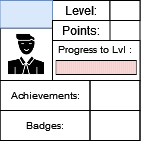

The diagram above was exported from draw.io. Its source (the exported page's mxGraphModel, read from the mxfile embedded in the PNG):
<mxGraphModel dx="53" dy="29" grid="1" gridSize="10" guides="1" tooltips="1" connect="1" arrows="1" fold="1" page="1" pageScale="1" pageWidth="827" pageHeight="1169" math="0" shadow="0">
  <root>
    <mxCell id="0" />
    <mxCell id="1" parent="0" />
    <mxCell id="3fvsm0NUnewVFNn8HCuP-1" value="" style="rounded=0;whiteSpace=wrap;html=1;" parent="1" vertex="1">
      <mxGeometry x="336.5" y="165" width="140" height="140" as="geometry" />
    </mxCell>
    <mxCell id="3fvsm0NUnewVFNn8HCuP-2" value="" style="rounded=0;whiteSpace=wrap;html=1;strokeColor=default;fontSize=10;" parent="1" vertex="1">
      <mxGeometry x="389" y="205" width="87.5" height="40" as="geometry" />
    </mxCell>
    <mxCell id="3fvsm0NUnewVFNn8HCuP-3" value="Level:" style="text;html=1;strokeColor=default;fillColor=none;align=center;verticalAlign=middle;whiteSpace=wrap;rounded=0;" parent="1" vertex="1">
      <mxGeometry x="389" y="165" width="57.5" height="20" as="geometry" />
    </mxCell>
    <mxCell id="3fvsm0NUnewVFNn8HCuP-4" value="" style="rounded=0;whiteSpace=wrap;html=1;strokeColor=default;fontSize=10;" parent="1" vertex="1">
      <mxGeometry x="392.75" y="225" width="80" height="14" as="geometry" />
    </mxCell>
    <mxCell id="3fvsm0NUnewVFNn8HCuP-6" value="Progress to Lvl :" style="text;html=1;strokeColor=none;fillColor=none;align=center;verticalAlign=middle;whiteSpace=wrap;rounded=0;fontSize=10;" parent="1" vertex="1">
      <mxGeometry x="389" y="199" width="85" height="30" as="geometry" />
    </mxCell>
    <mxCell id="3fvsm0NUnewVFNn8HCuP-7" value="" style="shape=image;html=1;verticalAlign=top;verticalLabelPosition=bottom;labelBackgroundColor=#ffffff;imageAspect=0;aspect=fixed;image=https://cdn0.iconfinder.com/data/icons/analytic-investment-and-balanced-scorecard/512/9Man_user_Student_Teacher_Avatar-128.png;strokeColor=default;fontSize=10;imageBorder=default;" parent="1" vertex="1">
      <mxGeometry x="336.5" y="192.5" width="52.5" height="52.5" as="geometry" />
    </mxCell>
    <mxCell id="3fvsm0NUnewVFNn8HCuP-8" value="" style="text;html=1;strokeColor=#6c8ebf;fillColor=#dae8fc;align=center;verticalAlign=middle;whiteSpace=wrap;rounded=0;fontSize=10;" parent="1" vertex="1">
      <mxGeometry x="336.5" y="165" width="52.5" height="27.5" as="geometry" />
    </mxCell>
    <mxCell id="3fvsm0NUnewVFNn8HCuP-9" value="Achievements:" style="text;html=1;strokeColor=default;fillColor=none;align=center;verticalAlign=middle;whiteSpace=wrap;rounded=0;fontSize=10;" parent="1" vertex="1">
      <mxGeometry x="336.5" y="245" width="90" height="30" as="geometry" />
    </mxCell>
    <mxCell id="3fvsm0NUnewVFNn8HCuP-10" value="Badges:" style="text;html=1;strokeColor=default;fillColor=none;align=center;verticalAlign=middle;whiteSpace=wrap;rounded=0;fontSize=10;" parent="1" vertex="1">
      <mxGeometry x="336.5" y="275" width="90" height="30" as="geometry" />
    </mxCell>
    <mxCell id="3fvsm0NUnewVFNn8HCuP-11" value="" style="text;html=1;strokeColor=default;fillColor=none;align=center;verticalAlign=middle;whiteSpace=wrap;rounded=0;fontSize=10;" parent="1" vertex="1">
      <mxGeometry x="426.5" y="245" width="50" height="30" as="geometry" />
    </mxCell>
    <mxCell id="3fvsm0NUnewVFNn8HCuP-12" value="" style="text;html=1;strokeColor=default;fillColor=none;align=center;verticalAlign=middle;whiteSpace=wrap;rounded=0;fontSize=10;" parent="1" vertex="1">
      <mxGeometry x="426.5" y="275" width="50" height="30" as="geometry" />
    </mxCell>
    <mxCell id="3fvsm0NUnewVFNn8HCuP-13" value="" style="rounded=0;whiteSpace=wrap;html=1;strokeColor=default;fontSize=10;" parent="1" vertex="1">
      <mxGeometry x="446.5" y="165" width="30" height="20" as="geometry" />
    </mxCell>
    <mxCell id="3fvsm0NUnewVFNn8HCuP-14" value="Points:" style="text;html=1;strokeColor=default;fillColor=none;align=center;verticalAlign=middle;whiteSpace=wrap;rounded=0;" parent="1" vertex="1">
      <mxGeometry x="389" y="185" width="57.5" height="20" as="geometry" />
    </mxCell>
    <mxCell id="E3l2862HQmyRlfRFLfaY-22" value="" style="rounded=0;whiteSpace=wrap;html=1;strokeColor=none;fontSize=10;fillColor=#f8cecc;" vertex="1" parent="1">
      <mxGeometry x="392.7499999999997" y="225.5" width="2" height="13" as="geometry" />
    </mxCell>
    <mxCell id="E3l2862HQmyRlfRFLfaY-23" value="" style="rounded=0;whiteSpace=wrap;html=1;strokeColor=none;fontSize=10;fillColor=#f8cecc;" vertex="1" parent="1">
      <mxGeometry x="394.7499999999997" y="225.5" width="2" height="13" as="geometry" />
    </mxCell>
    <mxCell id="E3l2862HQmyRlfRFLfaY-24" value="" style="rounded=0;whiteSpace=wrap;html=1;strokeColor=none;fontSize=10;fillColor=#f8cecc;" vertex="1" parent="1">
      <mxGeometry x="396.7499999999997" y="225.5" width="2" height="13" as="geometry" />
    </mxCell>
    <mxCell id="E3l2862HQmyRlfRFLfaY-25" value="" style="rounded=0;whiteSpace=wrap;html=1;strokeColor=none;fontSize=10;fillColor=#f8cecc;" vertex="1" parent="1">
      <mxGeometry x="398.7499999999997" y="225.5" width="2" height="13" as="geometry" />
    </mxCell>
    <mxCell id="E3l2862HQmyRlfRFLfaY-26" value="" style="rounded=0;whiteSpace=wrap;html=1;strokeColor=none;fontSize=10;fillColor=#f8cecc;" vertex="1" parent="1">
      <mxGeometry x="400.7499999999997" y="225.5" width="2" height="13" as="geometry" />
    </mxCell>
    <mxCell id="E3l2862HQmyRlfRFLfaY-27" value="" style="rounded=0;whiteSpace=wrap;html=1;strokeColor=none;fontSize=10;fillColor=#f8cecc;" vertex="1" parent="1">
      <mxGeometry x="402.7499999999997" y="225.5" width="2" height="13" as="geometry" />
    </mxCell>
    <mxCell id="E3l2862HQmyRlfRFLfaY-28" value="" style="rounded=0;whiteSpace=wrap;html=1;strokeColor=none;fontSize=10;fillColor=#f8cecc;" vertex="1" parent="1">
      <mxGeometry x="404.7499999999997" y="225.5" width="2" height="13" as="geometry" />
    </mxCell>
    <mxCell id="E3l2862HQmyRlfRFLfaY-29" value="" style="rounded=0;whiteSpace=wrap;html=1;strokeColor=none;fontSize=10;fillColor=#f8cecc;" vertex="1" parent="1">
      <mxGeometry x="406.7499999999997" y="225.5" width="2" height="13" as="geometry" />
    </mxCell>
    <mxCell id="E3l2862HQmyRlfRFLfaY-30" value="" style="rounded=0;whiteSpace=wrap;html=1;strokeColor=none;fontSize=10;fillColor=#f8cecc;" vertex="1" parent="1">
      <mxGeometry x="408.7499999999997" y="225.5" width="2" height="13" as="geometry" />
    </mxCell>
    <mxCell id="E3l2862HQmyRlfRFLfaY-31" value="" style="rounded=0;whiteSpace=wrap;html=1;strokeColor=none;fontSize=10;fillColor=#f8cecc;" vertex="1" parent="1">
      <mxGeometry x="410.7499999999997" y="225.5" width="2" height="13" as="geometry" />
    </mxCell>
    <mxCell id="E3l2862HQmyRlfRFLfaY-32" value="" style="rounded=0;whiteSpace=wrap;html=1;strokeColor=none;fontSize=10;fillColor=#f8cecc;" vertex="1" parent="1">
      <mxGeometry x="412.7499999999997" y="225.5" width="2" height="13" as="geometry" />
    </mxCell>
    <mxCell id="E3l2862HQmyRlfRFLfaY-33" value="" style="rounded=0;whiteSpace=wrap;html=1;strokeColor=none;fontSize=10;fillColor=#f8cecc;" vertex="1" parent="1">
      <mxGeometry x="414.7499999999997" y="225.5" width="2" height="13" as="geometry" />
    </mxCell>
    <mxCell id="E3l2862HQmyRlfRFLfaY-34" value="" style="rounded=0;whiteSpace=wrap;html=1;strokeColor=none;fontSize=10;fillColor=#f8cecc;" vertex="1" parent="1">
      <mxGeometry x="416.7499999999997" y="225.5" width="2" height="13" as="geometry" />
    </mxCell>
    <mxCell id="E3l2862HQmyRlfRFLfaY-35" value="" style="rounded=0;whiteSpace=wrap;html=1;strokeColor=none;fontSize=10;fillColor=#f8cecc;" vertex="1" parent="1">
      <mxGeometry x="418.7499999999997" y="225.5" width="2" height="13" as="geometry" />
    </mxCell>
    <mxCell id="E3l2862HQmyRlfRFLfaY-36" value="" style="rounded=0;whiteSpace=wrap;html=1;strokeColor=none;fontSize=10;fillColor=#f8cecc;" vertex="1" parent="1">
      <mxGeometry x="420.7499999999997" y="225.5" width="2" height="13" as="geometry" />
    </mxCell>
    <mxCell id="E3l2862HQmyRlfRFLfaY-37" value="" style="rounded=0;whiteSpace=wrap;html=1;strokeColor=none;fontSize=10;fillColor=#f8cecc;" vertex="1" parent="1">
      <mxGeometry x="422.7499999999997" y="225.5" width="2" height="13" as="geometry" />
    </mxCell>
    <mxCell id="E3l2862HQmyRlfRFLfaY-38" value="" style="rounded=0;whiteSpace=wrap;html=1;strokeColor=none;fontSize=10;fillColor=#f8cecc;" vertex="1" parent="1">
      <mxGeometry x="424.7499999999997" y="225.5" width="2" height="13" as="geometry" />
    </mxCell>
    <mxCell id="E3l2862HQmyRlfRFLfaY-39" value="" style="rounded=0;whiteSpace=wrap;html=1;strokeColor=none;fontSize=10;fillColor=#f8cecc;" vertex="1" parent="1">
      <mxGeometry x="426.7499999999997" y="225.5" width="2" height="13" as="geometry" />
    </mxCell>
    <mxCell id="E3l2862HQmyRlfRFLfaY-40" value="" style="rounded=0;whiteSpace=wrap;html=1;strokeColor=none;fontSize=10;fillColor=#f8cecc;" vertex="1" parent="1">
      <mxGeometry x="428.7499999999997" y="225.5" width="2" height="13" as="geometry" />
    </mxCell>
    <mxCell id="E3l2862HQmyRlfRFLfaY-41" value="" style="rounded=0;whiteSpace=wrap;html=1;strokeColor=none;fontSize=10;fillColor=#f8cecc;" vertex="1" parent="1">
      <mxGeometry x="430.7499999999997" y="225.5" width="2" height="13" as="geometry" />
    </mxCell>
    <mxCell id="E3l2862HQmyRlfRFLfaY-42" value="" style="rounded=0;whiteSpace=wrap;html=1;strokeColor=none;fontSize=10;fillColor=#f8cecc;" vertex="1" parent="1">
      <mxGeometry x="432.7499999999997" y="225.5" width="2" height="13" as="geometry" />
    </mxCell>
    <mxCell id="E3l2862HQmyRlfRFLfaY-43" value="" style="rounded=0;whiteSpace=wrap;html=1;strokeColor=none;fontSize=10;fillColor=#f8cecc;" vertex="1" parent="1">
      <mxGeometry x="434.7499999999997" y="225.5" width="2" height="13" as="geometry" />
    </mxCell>
    <mxCell id="E3l2862HQmyRlfRFLfaY-44" value="" style="rounded=0;whiteSpace=wrap;html=1;strokeColor=none;fontSize=10;fillColor=#f8cecc;" vertex="1" parent="1">
      <mxGeometry x="436.7499999999997" y="225.5" width="2" height="13" as="geometry" />
    </mxCell>
    <mxCell id="E3l2862HQmyRlfRFLfaY-45" value="" style="rounded=0;whiteSpace=wrap;html=1;strokeColor=none;fontSize=10;fillColor=#f8cecc;" vertex="1" parent="1">
      <mxGeometry x="438.7499999999997" y="225.5" width="2" height="13" as="geometry" />
    </mxCell>
    <mxCell id="E3l2862HQmyRlfRFLfaY-46" value="" style="rounded=0;whiteSpace=wrap;html=1;strokeColor=none;fontSize=10;fillColor=#f8cecc;" vertex="1" parent="1">
      <mxGeometry x="440.7499999999997" y="225.5" width="2" height="13" as="geometry" />
    </mxCell>
    <mxCell id="E3l2862HQmyRlfRFLfaY-47" value="" style="rounded=0;whiteSpace=wrap;html=1;strokeColor=none;fontSize=10;fillColor=#f8cecc;" vertex="1" parent="1">
      <mxGeometry x="442.7499999999997" y="225.5" width="2" height="13" as="geometry" />
    </mxCell>
    <mxCell id="E3l2862HQmyRlfRFLfaY-48" value="" style="rounded=0;whiteSpace=wrap;html=1;strokeColor=none;fontSize=10;fillColor=#f8cecc;" vertex="1" parent="1">
      <mxGeometry x="444.7499999999997" y="225.5" width="2" height="13" as="geometry" />
    </mxCell>
    <mxCell id="E3l2862HQmyRlfRFLfaY-49" value="" style="rounded=0;whiteSpace=wrap;html=1;strokeColor=none;fontSize=10;fillColor=#f8cecc;" vertex="1" parent="1">
      <mxGeometry x="446.7499999999997" y="225.5" width="2" height="13" as="geometry" />
    </mxCell>
    <mxCell id="E3l2862HQmyRlfRFLfaY-50" value="" style="rounded=0;whiteSpace=wrap;html=1;strokeColor=none;fontSize=10;fillColor=#f8cecc;" vertex="1" parent="1">
      <mxGeometry x="448.7499999999997" y="225.5" width="2" height="13" as="geometry" />
    </mxCell>
    <mxCell id="E3l2862HQmyRlfRFLfaY-51" value="" style="rounded=0;whiteSpace=wrap;html=1;strokeColor=none;fontSize=10;fillColor=#f8cecc;" vertex="1" parent="1">
      <mxGeometry x="450.7499999999997" y="225.5" width="2" height="13" as="geometry" />
    </mxCell>
    <mxCell id="E3l2862HQmyRlfRFLfaY-52" value="" style="rounded=0;whiteSpace=wrap;html=1;strokeColor=none;fontSize=10;fillColor=#f8cecc;" vertex="1" parent="1">
      <mxGeometry x="452.7499999999997" y="225.5" width="2" height="13" as="geometry" />
    </mxCell>
    <mxCell id="E3l2862HQmyRlfRFLfaY-53" value="" style="rounded=0;whiteSpace=wrap;html=1;strokeColor=none;fontSize=10;fillColor=#f8cecc;" vertex="1" parent="1">
      <mxGeometry x="454.7499999999997" y="225.5" width="2" height="13" as="geometry" />
    </mxCell>
    <mxCell id="E3l2862HQmyRlfRFLfaY-54" value="" style="rounded=0;whiteSpace=wrap;html=1;strokeColor=none;fontSize=10;fillColor=#f8cecc;" vertex="1" parent="1">
      <mxGeometry x="456.7499999999997" y="225.5" width="2" height="13" as="geometry" />
    </mxCell>
    <mxCell id="E3l2862HQmyRlfRFLfaY-55" value="" style="rounded=0;whiteSpace=wrap;html=1;strokeColor=none;fontSize=10;fillColor=#f8cecc;" vertex="1" parent="1">
      <mxGeometry x="458.7499999999997" y="225.5" width="2" height="13" as="geometry" />
    </mxCell>
    <mxCell id="E3l2862HQmyRlfRFLfaY-56" value="" style="rounded=0;whiteSpace=wrap;html=1;strokeColor=none;fontSize=10;fillColor=#f8cecc;" vertex="1" parent="1">
      <mxGeometry x="460.7499999999997" y="225.5" width="2" height="13" as="geometry" />
    </mxCell>
    <mxCell id="E3l2862HQmyRlfRFLfaY-57" value="" style="rounded=0;whiteSpace=wrap;html=1;strokeColor=none;fontSize=10;fillColor=#f8cecc;" vertex="1" parent="1">
      <mxGeometry x="462.7499999999997" y="225.5" width="2" height="13" as="geometry" />
    </mxCell>
    <mxCell id="E3l2862HQmyRlfRFLfaY-58" value="" style="rounded=0;whiteSpace=wrap;html=1;strokeColor=none;fontSize=10;fillColor=#f8cecc;" vertex="1" parent="1">
      <mxGeometry x="464.7499999999997" y="225.5" width="2" height="13" as="geometry" />
    </mxCell>
    <mxCell id="E3l2862HQmyRlfRFLfaY-59" value="" style="rounded=0;whiteSpace=wrap;html=1;strokeColor=none;fontSize=10;fillColor=#f8cecc;" vertex="1" parent="1">
      <mxGeometry x="466.7499999999997" y="225.5" width="2" height="13" as="geometry" />
    </mxCell>
    <mxCell id="E3l2862HQmyRlfRFLfaY-60" value="" style="rounded=0;whiteSpace=wrap;html=1;strokeColor=none;fontSize=10;fillColor=#f8cecc;" vertex="1" parent="1">
      <mxGeometry x="468.7499999999997" y="225.5" width="2" height="13" as="geometry" />
    </mxCell>
    <mxCell id="E3l2862HQmyRlfRFLfaY-61" value="" style="rounded=0;whiteSpace=wrap;html=1;strokeColor=none;fontSize=10;fillColor=#f8cecc;" vertex="1" parent="1">
      <mxGeometry x="470.7499999999997" y="225.5" width="2" height="13" as="geometry" />
    </mxCell>
  </root>
</mxGraphModel>